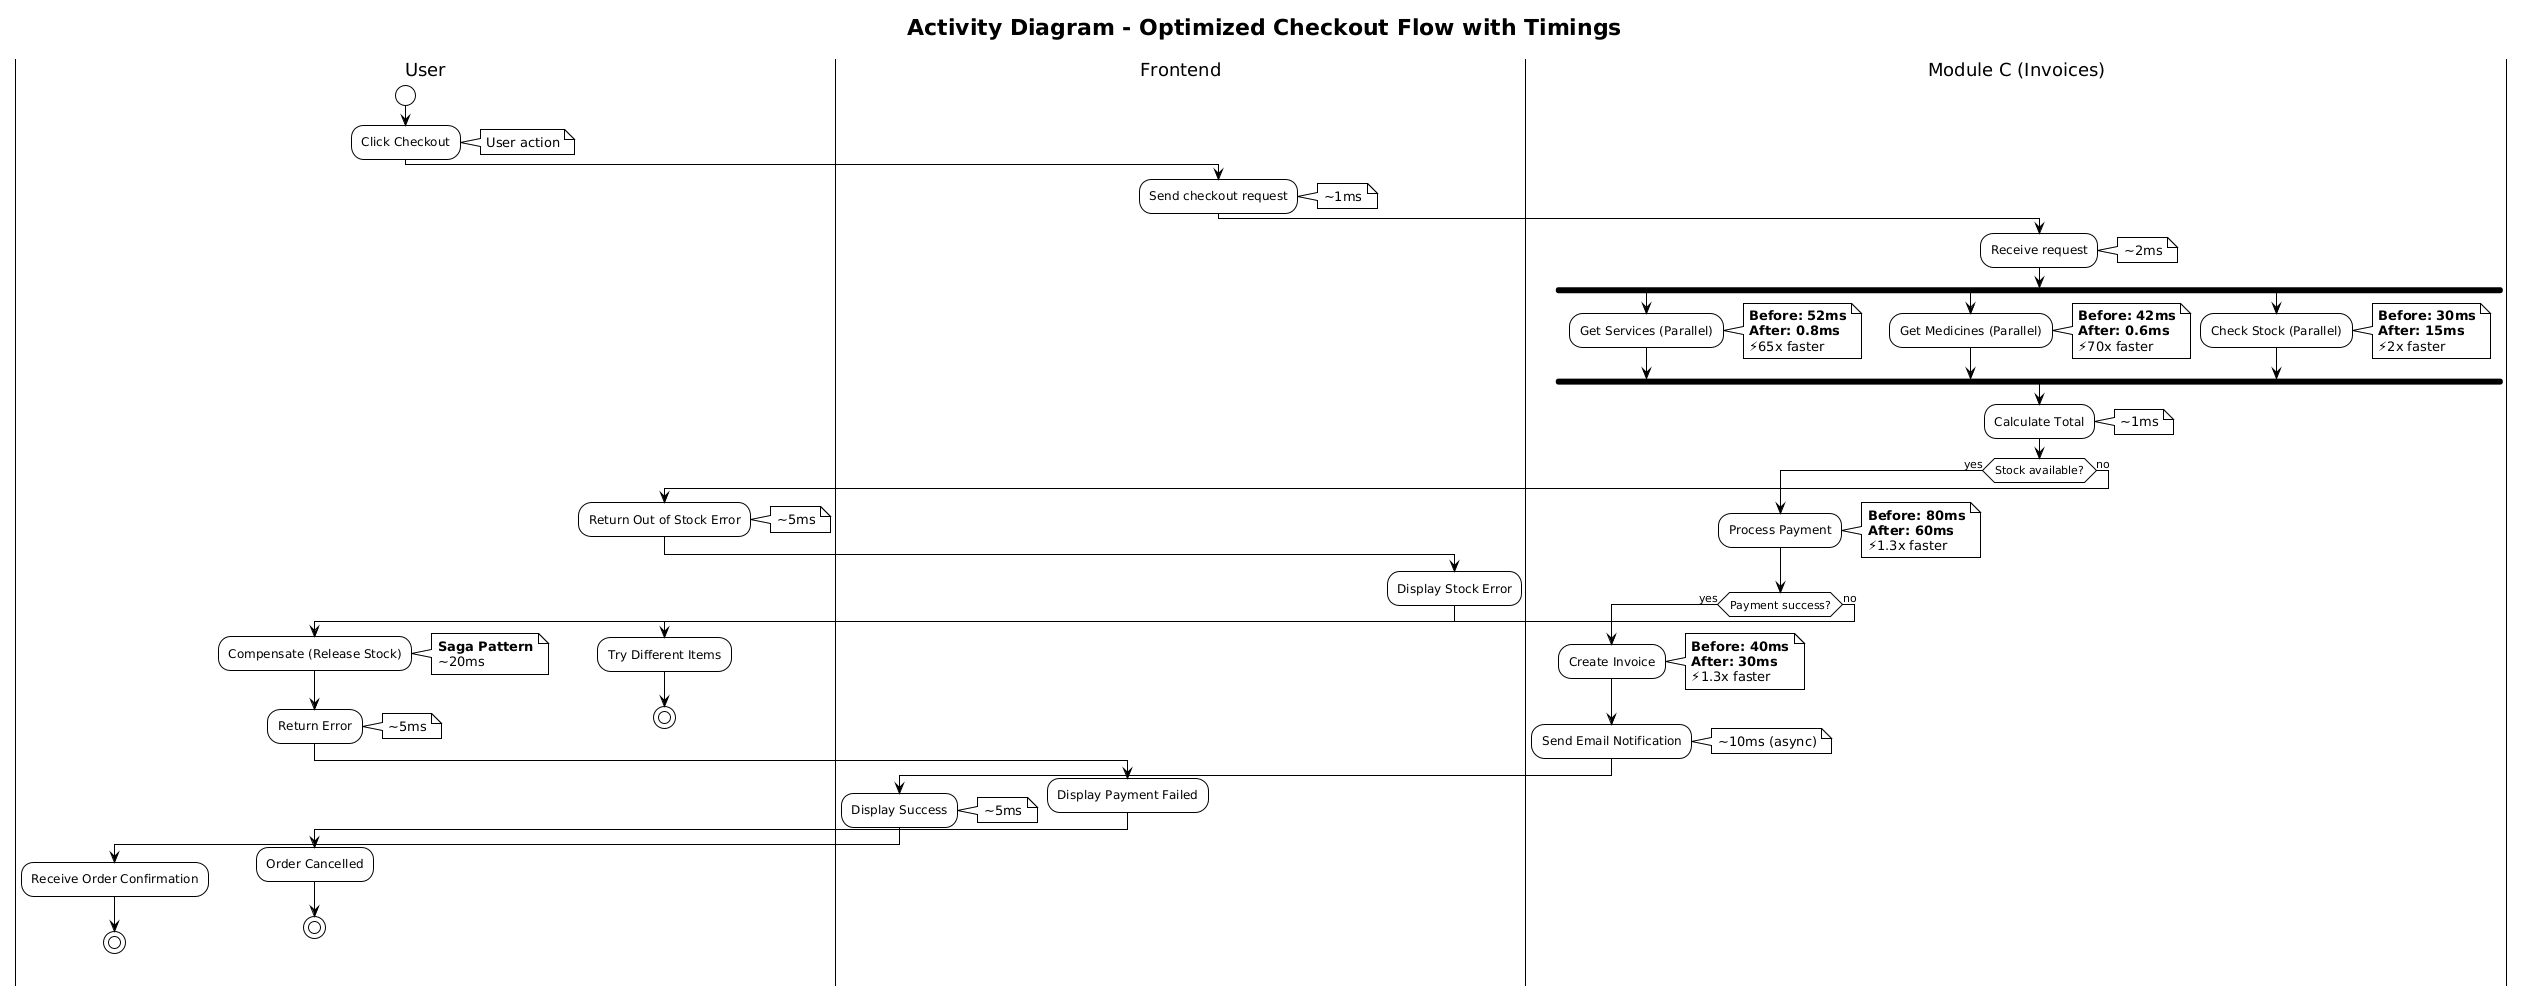

The diagram above was rendered by PlantUML. Its source (embedded in the PNG):
@startuml
!theme plain
title Activity Diagram - Optimized Checkout Flow with Timings

|User|
start
:Click Checkout;
note right: User action

|Frontend|
:Send checkout request;
note right: ~1ms

|Module C (Invoices)|
:Receive request;
note right: ~2ms

fork
  :Get Services (Parallel);
  note right: **Before: 52ms**\n**After: 0.8ms**\n⚡65x faster
fork again
  :Get Medicines (Parallel);
  note right: **Before: 42ms**\n**After: 0.6ms**\n⚡70x faster
fork again
  :Check Stock (Parallel);
  note right: **Before: 30ms**\n**After: 15ms**\n⚡2x faster
end fork

:Calculate Total;
note right: ~1ms

if (Stock available?) then (yes)
  :Process Payment;
  note right: **Before: 80ms**\n**After: 60ms**\n⚡1.3x faster
  
  if (Payment success?) then (yes)
    :Create Invoice;
    note right: **Before: 40ms**\n**After: 30ms**\n⚡1.3x faster
    
    :Send Email Notification;
    note right: ~10ms (async)
    
    |Frontend|
    :Display Success;
    note right: ~5ms
    
    |User|
    :Receive Order Confirmation;
    stop
  else (no)
    :Compensate (Release Stock);
    note right: **Saga Pattern**\n~20ms
    
    :Return Error;
    note right: ~5ms
    
    |Frontend|
    :Display Payment Failed;
    |User|
    :Order Cancelled;
    stop
  endif
else (no)
  :Return Out of Stock Error;
  note right: ~5ms
  
  |Frontend|
  :Display Stock Error;
  |User|
  :Try Different Items;
  stop
endif

|User|
@enduml